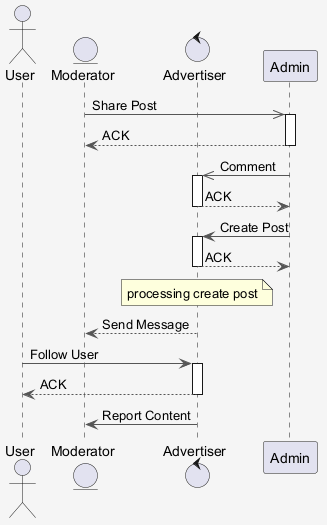

The diagram above was rendered by PlantUML. Its source (embedded in the PNG):
@startuml
skinparam shadowing false
skinparam backgroundColor #F5F5F5
skinparam ArrowColor #555555
actor "User" as U
entity "Moderator" as M
control "Advertiser" as A
participant "Admin" as A2
M ->> A2 : Share Post
activate A2
A2 --> M : ACK
deactivate A2
A2 ->> A : Comment
activate A
A --> A2 : ACK
deactivate A
A2 -> A : Create Post
activate A
A --> A2 : ACK
deactivate A
note over A : processing create post
A --> M : Send Message
U -> A : Follow User
activate A
A --> U : ACK
deactivate A
A -> M : Report Content
@enduml